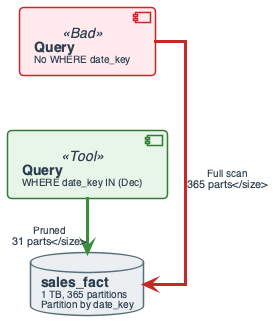

The diagram above was rendered by PlantUML. Its source (embedded in the PNG):
@startuml
'=================================================
' PARTITION PRUNING - Two query paths to fact
' Full scan vs pruned scan; ScanCost = s * |F|
'=================================================

left to right direction
skinparam linetype ortho
skinparam shadowing false
skinparam roundcorner 8
skinparam handwritten false
skinparam nodesep 55
skinparam ranksep 50

skinparam defaultFontName "Segoe UI, Helvetica, sans-serif"
skinparam defaultFontSize 16
skinparam defaultFontColor #2C3E50

skinparam component {
    BackgroundColor #FFFFFF
    BorderColor #78909C
    BorderThickness 1.5
    FontSize 14
    Padding 12
}
skinparam database {
    BackgroundColor #ECEFF1
    BorderColor #546E7A
    BorderThickness 1.5
    FontSize 14
}
skinparam arrow {
    Color #607D8B
    Thickness 2.5
    FontSize 11
}

skinparam component<<Bad>> {
    BackgroundColor #FFEBEE
    BorderColor #C62828
}
skinparam component<<Tool>> {
    BackgroundColor #E8F5E9
    BorderColor #2E7D32
}

component "**Query**\n<size:10>No WHERE date_key</size>" as Q_BAD <<Bad>>
component "**Query**\n<size:10>WHERE date_key IN (Dec)</size>" as Q_GOOD <<Tool>>

database "**sales_fact**\n<size:10>1 TB, 365 partitions</size>\n<size:10>Partition by date_key</size>" as FACT

Q_BAD -right[#C62828,thickness=3]-> FACT : <size:10>Full scan\n365 parts</size>
Q_GOOD -right[#388E3C,thickness=3]-> FACT : <size:10>Pruned\n31 parts</size>

@enduml